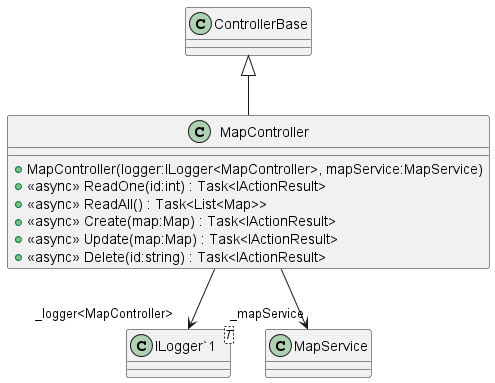

The diagram above was rendered by PlantUML. Its source (embedded in the PNG):
@startuml
class MapController {
    + MapController(logger:ILogger<MapController>, mapService:MapService)
    + <<async>> ReadOne(id:int) : Task<IActionResult>
    + <<async>> ReadAll() : Task<List<Map>>
    + <<async>> Create(map:Map) : Task<IActionResult>
    + <<async>> Update(map:Map) : Task<IActionResult>
    + <<async>> Delete(id:string) : Task<IActionResult>
}
class "ILogger`1"<T> {
}
ControllerBase <|-- MapController
MapController --> "_logger<MapController>" "ILogger`1"
MapController --> "_mapService" MapService
@enduml